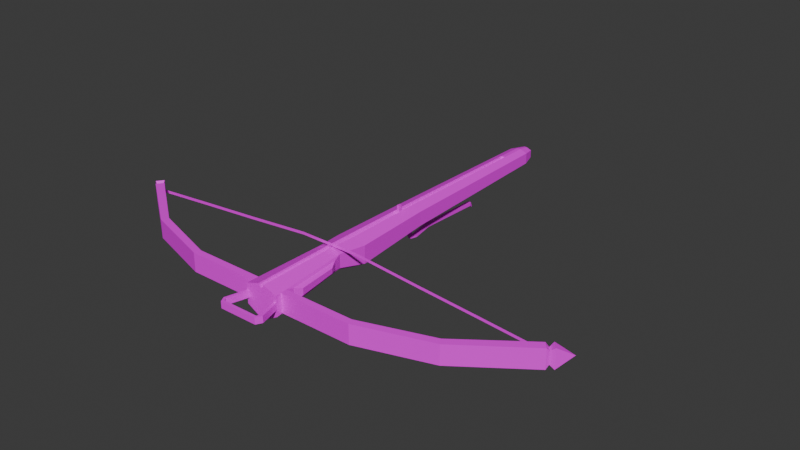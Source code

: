# Source: Crossbow.blend  (saved by Blender 4.2.66; exported with 4.5.12 LTS)
import bpy
from mathutils import Matrix  # noqa: F401  (used for matrix-valued properties, if any)

bpy.ops.wm.read_factory_settings(use_empty=True)
scene = bpy.context.scene
scene.name = 'Scene'

# ---- collections
col_collection = bpy.data.collections.new('Collection'); scene.collection.children.link(col_collection)

# ---- images (referenced by path relative to the original .blend; pixels are not part of the script)
import os
ASSET_DIR = os.environ.get("B2B_ASSET_DIR", "")  # directory of the original .blend (textures are referenced by path, not embedded)
HERE = os.path.dirname(os.path.abspath(__file__))  # packed textures are extracted next to this script under _unpacked/

def load_image(name, relpath, width, height, colorspace="sRGB"):
    """Load a texture the original file referenced (path relative to the .blend, or extracted next to this script)."""
    p = next((c for c in (os.path.join(HERE, relpath), os.path.join(ASSET_DIR, relpath)) if relpath and os.path.exists(c)), "")
    if p:
        img = bpy.data.images.load(p, check_existing=True)
        img.name = name
    else:  # same state as the original file: an image datablock whose file is absent (Cycles renders it pink)
        img = bpy.data.images.new(name, width, height)
        img.source = "FILE"
        img.filepath = "//" + (relpath or name)
    img.colorspace_settings.name = colorspace
    return img
img_material_base_color = load_image('Material Base Color', 'Crossbow.png', 1024, 1024, 'sRGB')

# ---- materials (node trees are filled in below, after node groups)
mat_material = bpy.data.materials.new('Material')
mat_material.alpha_threshold = 0.0
mat_material.use_transparent_shadow = False
mat_material.roughness = 0.5
mat_material.line_color = (0.0, 0.0, 0.0, 1.0)

# ---- material node trees
mat_material.use_nodes = True; mat_material.node_tree.nodes.clear()
_N = mat_material.node_tree.nodes; _L = mat_material.node_tree.links
n0 = _N.new('ShaderNodeOutputMaterial'); n0.name = 'Material Output'; n0.location = (300, 300)
n1 = _N.new('ShaderNodeBsdfPrincipled'); n1.name = 'Principled BSDF'; n1.location = (10, 300)
n1.inputs[3].default_value = 1.45
n2 = _N.new('ShaderNodeTexImage'); n2.name = 'Image Texture'; n2.location = (-280, 260)
n2.image = img_material_base_color
_L.new(n1.outputs[0], n0.inputs[0])
_L.new(n2.outputs[0], n1.inputs[0])
n0.is_active_output = True

# ---- world
world_world = bpy.data.worlds.new('World'); scene.world = world_world
world_world.use_nodes = True; world_world.node_tree.nodes.clear()
_N = world_world.node_tree.nodes; _L = world_world.node_tree.links
n0 = _N.new('ShaderNodeOutputWorld'); n0.name = 'World Output'; n0.location = (300, 300)
n1 = _N.new('ShaderNodeBackground'); n1.name = 'Background'; n1.location = (10, 300)
n1.inputs[0].default_value = (0.05088, 0.05088, 0.05088, 1.0)
_L.new(n1.outputs[0], n0.inputs[0])
n0.is_active_output = True
world_world.color = (0.05088, 0.05088, 0.05088)
world_world.sun_shadow_jitter_overblur = 0.0

# ---- meshes
me_cube = bpy.data.meshes.new('Cube')
me_cube.from_pydata([(1.389, -22.07, 4.232), (-3.351e-09, -22.07, 4.375), (-3.351e-09, 1.0, 4.166), (-3.351e-09, -14.82, 4.344), (0.866, 1.0, 4.17), (1.12, -14.82, 4.316), (0.866, 1.0, 3.17), (1.12, -14.82, 3.023), (-8.882e-16, 1.0, 2.67), (-1.148e-15, -14.82, 2.377), (-0.866, 1.0, 3.17), (-1.12, -14.82, 3.023), (-0.866, 1.0, 4.17), (-1.12, -14.82, 4.316), (1.389, -22.07, 2.628), (-1.424e-15, -22.07, 1.827), (-1.389, -22.07, 2.628), (-1.389, -22.07, 4.232), (1.053, -24.55, 4.4), (-3.351e-09, -24.55, 4.406), (1.053, -24.55, 3.184), (-1.08e-15, -24.55, 2.576), (-1.053, -24.55, 3.184), (-1.053, -24.55, 4.4), (1.515, -31.79, 4.168), (-3.351e-09, -31.79, 4.291), (1.515, -31.79, 2.418), (-1.554e-15, -31.79, 1.544), (-1.515, -31.79, 2.418), (-1.515, -31.79, 4.168), (-0.07405, -15.05, 1.823), (-0.1349, -15.02, 3.324), (-0.07405, -14.64, 1.823), (-0.1349, -14.77, 3.324), (0.06929, -15.05, 1.823), (0.1301, -15.02, 3.324), (0.06929, -14.64, 1.823), (0.1301, -14.77, 3.324), (-0.07405, -15.05, 1.789), (-0.07405, -14.64, 1.819), (0.06929, -15.05, 1.789), (0.06929, -14.64, 1.819), (-0.1488, -14.9, 1.496), (-0.07405, -14.62, 1.792), (0.1441, -14.9, 1.496), (0.06929, -14.62, 1.792), (-0.1488, -14.09, 1.351), (-0.1488, -14.31, 1.674), (0.1441, -14.09, 1.351), (0.1441, -14.31, 1.674), (-0.1488, -12.5, 1.674), (-0.1488, -12.44, 2.007), (0.1441, -12.5, 1.674), (0.1441, -12.44, 2.007), (-0.1488, -6.554, 1.423), (-0.1488, -6.489, 1.757), (0.1441, -6.554, 1.423), (0.1441, -6.489, 1.757), (-0.0844, -6.282, 1.185), (-0.0844, -6.246, 1.371), (0.07964, -6.282, 1.185), (0.07964, -6.246, 1.371), (-0.2775, -22.07, 4.633), (-0.1731, 1.0, 4.42), (-0.2237, -14.82, 4.639), (-0.2104, -24.55, 4.704), (-0.235, -31.79, 4.606), (0.1731, 1.0, 4.42), (0.2237, -14.82, 4.639), (0.2775, -22.07, 4.633), (0.2104, -24.55, 4.704), (0.235, -31.79, 4.606), (-0.1252, 1.0, 4.244), (-0.2008, -22.07, 4.532), (-0.1619, -14.82, 4.427), (-0.1522, -24.55, 4.555), (-0.2191, -31.79, 4.45), (0.1619, -14.82, 4.427), (0.2008, -22.07, 4.532), (0.1522, -24.55, 4.555), (0.2191, -31.79, 4.45), (0.1252, 1.0, 4.244), (-3.351e-09, -1.512, 4.209), (-0.1731, -1.512, 4.463), (0.1731, -1.512, 4.463), (-0.1252, -1.512, 4.287), (0.1252, -1.512, 4.287), (-0.1033, -16.39, 3.656), (-0.1033, -16.39, 5.115), (-0.1033, -16.09, 3.656), (-0.1033, -16.09, 5.115), (0.1123, -16.39, 3.656), (0.1123, -16.39, 5.115), (0.1123, -16.09, 3.656), (0.1123, -16.09, 5.115), (-3.351e-09, -31.24, 4.3), (1.48, -31.24, 4.186), (1.48, -31.24, 2.477), (-1.518e-15, -31.24, 1.623), (-1.48, -31.24, 2.477), (-1.48, -31.24, 4.186), (-0.2331, -31.24, 4.613), (0.2331, -31.24, 4.613), (-0.2139, -31.24, 4.458), (0.2139, -31.24, 4.458), (1.443, -30.67, 4.204), (-1.48e-15, -30.67, 1.704), (-1.443, -30.67, 4.204), (-3.351e-09, -30.67, 4.309), (1.443, -30.67, 2.538), (-1.443, -30.67, 2.538), (-0.2311, -30.67, 4.621), (0.2311, -30.67, 4.621), (-0.2087, -30.67, 4.467), (0.2087, -30.67, 4.467), (7.797, -30.67, 2.538), (7.993, -31.24, 2.477), (-7.797, -30.67, 2.538), (-7.993, -31.24, 2.477), (7.993, -31.24, 4.186), (-7.993, -31.24, 4.186), (7.797, -30.67, 4.204), (-7.797, -30.67, 4.204), (14.02, -28.65, 2.538), (14.37, -29.22, 2.477), (-14.02, -28.65, 2.538), (-14.37, -29.22, 2.477), (14.37, -29.22, 4.186), (-14.37, -29.22, 4.186), (14.02, -28.65, 4.204), (-14.02, -28.65, 4.204), (19.61, -24.52, 2.538), (20.1, -25.09, 2.477), (-19.61, -24.52, 2.538), (-20.1, -25.09, 2.477), (20.1, -25.09, 4.186), (-20.1, -25.09, 4.186), (19.61, -24.52, 4.204), (-19.61, -24.52, 4.204), (1.515, -31.79, 3.002), (1.515, -31.79, 3.585), (-1.515, -31.79, 3.585), (-1.515, -31.79, 3.002), (-1.282, -31.79, 3.002), (-1.276, -31.79, 3.585), (1.251, -31.79, 3.002), (1.252, -31.79, 3.585), (2.013, -33.62, 3.002), (2.013, -33.62, 3.585), (1.748, -33.62, 3.002), (1.75, -33.62, 3.585), (-2.028, -33.63, 3.585), (-2.028, -33.63, 3.002), (-1.795, -33.63, 3.002), (-1.789, -33.63, 3.585), (1.727, -34.15, 3.002), (1.727, -34.15, 3.585), (1.499, -34.15, 3.002), (1.501, -34.15, 3.585), (-1.744, -34.16, 3.585), (-1.744, -34.16, 3.002), (-1.544, -34.16, 3.002), (-1.539, -34.16, 3.585), (-1.664, -33.9, 3.585), (-1.669, -33.9, 3.002), (-1.886, -33.9, 3.002), (-1.886, -33.9, 3.585), (1.87, -33.89, 3.002), (1.624, -33.89, 3.002), (1.87, -33.89, 3.585), (1.625, -33.89, 3.585), (1.499, -34.15, 3.002), (1.501, -34.15, 3.585), (1.87, -33.89, 3.002), (1.624, -33.89, 3.002), (1.87, -33.89, 3.585), (1.625, -33.89, 3.585), (19.89, -24.46, 2.834), (20.2, -24.82, 2.796), (20.2, -24.82, 3.882), (19.89, -24.46, 3.894), (20.06, -24.12, 2.524), (20.56, -24.69, 2.463), (20.56, -24.69, 4.2), (20.06, -24.12, 4.219), (21.39, -23.47, 3.351), (-20.25, -24.79, 3.911), (-20.25, -24.79, 2.766), (-19.92, -24.41, 2.806), (-19.92, -24.41, 3.923), (-20.54, -24.71, 4.18), (-20.54, -24.71, 2.484), (-20.05, -24.14, 2.544), (-20.05, -24.14, 4.198), (-21.59, -23.3, 3.351), (14.2, -24.45, 3.717), (8.512, -24.44, 4.192), (2.825, -24.44, 4.722), (-2.861, -24.43, 4.721), (-8.548, -24.42, 4.189), (-14.23, -24.42, 3.712), (-14.23, -24.42, 3.968), (-8.548, -24.42, 4.443), (-2.861, -24.43, 4.973), (2.825, -24.44, 4.972), (8.512, -24.44, 4.44), (14.2, -24.45, 3.963), (-19.63, -24.41, 3.236), (-19.63, -24.41, 3.493), (19.58, -24.46, 3.486), (19.58, -24.46, 3.242), (0.6066, 2.136, 4.041), (0.6066, 2.136, 3.341), (-6.221e-16, 2.136, 2.991), (-0.6066, 2.136, 3.341), (-0.6066, 2.136, 4.041), (-0.1212, 2.136, 4.217), (0.1212, 2.136, 4.217), (-1.497, -25.86, 3.912), (-1.497, -25.86, 3.46), (1.5, -25.89, 3.463), (1.5, -25.89, 3.906), (1.788, -29.32, 3.835), (-1.79, -29.35, 3.839), (1.788, -29.32, 3.227), (-1.79, -29.35, 3.22), (-1.495, -30.01, 4.022), (-1.495, -30.01, 2.879), (-1.179, -25.21, 3.322), (-1.179, -25.21, 4.156), (1.18, -25.22, 4.153), (1.18, -25.22, 3.323), (1.494, -29.99, 4.019), (1.494, -29.99, 2.882)], [], [(78, 1, 19, 79), (9, 7, 14, 15), (67, 68, 5, 4), (62, 17, 23, 65), (77, 3, 1, 78), (4, 5, 7, 6), (15, 14, 20, 21), (64, 13, 17, 62), (6, 7, 9, 8), (104, 95, 25, 80), (7, 5, 0, 14), (8, 9, 11, 10), (13, 11, 16, 17), (17, 16, 22, 23), (10, 11, 13, 12), (14, 0, 18, 20), (11, 9, 15, 16), (72, 74, 3, 2), (2, 81, 67, 4, 6, 8, 10, 12, 63, 72), (16, 15, 21, 22), (139, 145, 143, 142, 28, 27, 26), (98, 97, 26, 27), (100, 99, 28, 142, 141, 29), (97, 96, 24, 140, 139, 26), (99, 98, 27, 28), (101, 100, 29, 66), (30, 31, 33, 32), (32, 33, 37, 36), (36, 37, 35, 34), (34, 35, 31, 30), (34, 30, 38, 40), (37, 33, 31, 35), (41, 40, 44, 45), (32, 36, 41, 39), (30, 32, 39, 38), (36, 34, 40, 41), (44, 42, 46, 48), (38, 39, 43, 42), (40, 38, 42, 44), (39, 41, 45, 43), (49, 48, 52, 53), (43, 45, 49, 47), (45, 44, 48, 49), (42, 43, 47, 46), (53, 52, 56, 57), (46, 47, 51, 50), (48, 46, 50, 52), (47, 49, 53, 51), (56, 54, 58, 60), (50, 51, 55, 54), (52, 50, 54, 56), (51, 53, 57, 55), (59, 61, 60, 58), (55, 57, 61, 59), (57, 56, 60, 61), (54, 55, 59, 58), (103, 101, 66, 76), (12, 13, 64, 63), (74, 64, 62, 73), (73, 62, 65, 75), (96, 102, 71, 24), (5, 68, 69, 0), (81, 77, 68, 67), (0, 69, 70, 18), (1, 73, 75, 19), (3, 74, 73, 1), (95, 103, 76, 25), (63, 64, 74, 72), (2, 3, 77, 81), (102, 104, 80, 71), (68, 77, 78, 69), (69, 78, 79, 70), (81, 67, 84, 86), (83, 85, 82, 86, 84), (2, 81, 86, 82), (63, 72, 85, 83), (67, 63, 83, 84), (72, 2, 82, 85), (72, 63, 67, 81, 2), (87, 88, 90, 89), (89, 90, 94, 93), (93, 94, 92, 91), (91, 92, 88, 87), (89, 93, 91, 87), (94, 90, 88, 92), (112, 114, 104, 102), (108, 113, 103, 95), (105, 112, 102, 96), (113, 111, 101, 103), (111, 107, 100, 101), (110, 106, 98, 99), (96, 97, 116, 119), (105, 96, 119, 121), (106, 109, 97, 98), (114, 108, 95, 104), (79, 19, 108, 114), (21, 20, 109, 106), (231, 230, 221, 220), (22, 21, 106, 110), (65, 23, 107, 111), (75, 65, 111, 113), (18, 70, 112, 105), (19, 75, 113, 108), (70, 79, 114, 112), (116, 115, 123, 124), (119, 116, 124, 127), (107, 110, 117, 122), (99, 100, 120, 118), (110, 99, 118, 117), (97, 109, 115, 116), (109, 105, 121, 115), (100, 107, 122, 120), (129, 127, 135, 137), (130, 125, 133, 138), (115, 121, 129, 123), (120, 122, 130, 128), (118, 120, 128, 126), (117, 118, 126, 125), (122, 117, 125, 130), (121, 119, 127, 129), (137, 135, 179, 180), (138, 133, 188, 189), (127, 124, 132, 135), (124, 123, 131, 132), (123, 129, 137, 131), (128, 130, 138, 136), (126, 128, 136, 134), (125, 126, 134, 133), (24, 71, 80, 25, 76, 66, 29, 141, 144, 146, 140), (145, 139, 147, 149), (164, 163, 162, 161), (144, 141, 151, 154), (145, 146, 144, 143), (139, 140, 148, 147), (140, 146, 150, 148), (146, 145, 149, 150), (168, 167, 155, 157), (141, 142, 152, 151), (143, 144, 154, 153), (142, 143, 153, 152), (156, 158, 157, 155), (161, 162, 159, 160), (167, 169, 156, 155), (165, 164, 161, 160), (167, 169, 175, 173), (169, 170, 158, 156), (163, 166, 159, 162), (166, 165, 160, 159), (151, 152, 165, 166), (154, 151, 166, 163), (152, 153, 164, 165), (153, 154, 163, 164), (148, 150, 170, 169), (150, 149, 168, 170), (147, 148, 169, 167), (149, 147, 167, 168), (172, 176, 163, 162), (169, 170, 176, 175), (168, 167, 173, 174), (170, 168, 174, 176), (158, 170, 176, 172), (157, 158, 172, 171), (168, 157, 171, 174), (171, 172, 162, 161), (174, 171, 161, 164), (176, 174, 164, 163), (177, 180, 184, 181), (135, 132, 178, 179), (132, 131, 177, 178), (131, 137, 180, 177), (184, 183, 185), (179, 178, 182, 183), (180, 179, 183, 184), (178, 177, 181, 182), (136, 138, 189, 186), (182, 181, 185), (181, 184, 185), (183, 182, 185), (187, 186, 190, 191), (134, 136, 186, 187), (133, 134, 187, 188), (191, 190, 194), (186, 189, 193, 190), (188, 187, 191, 192), (189, 188, 192, 193), (193, 192, 194), (192, 191, 194), (190, 193, 194), (210, 209, 180, 177), (207, 208, 201, 200), (200, 201, 202, 199), (199, 202, 203, 198), (198, 203, 204, 197), (197, 204, 205, 196), (196, 205, 206, 195), (188, 189, 208, 207), (195, 206, 209, 210), (12, 63, 216, 215), (8, 6, 212, 213), (10, 8, 213, 214), (12, 10, 214, 215), (4, 67, 217, 211), (6, 4, 211, 212), (67, 63, 216, 217), (217, 216, 215, 214, 213, 212, 211), (218, 219, 225, 223), (220, 221, 222, 224), (230, 232, 222, 221), (233, 231, 220, 224), (227, 226, 223, 225), (228, 227, 225, 219), (232, 233, 224, 222), (226, 229, 218, 223), (229, 228, 219, 218), (23, 22, 228, 229), (107, 23, 229, 226), (22, 110, 227, 228), (110, 107, 226, 227), (105, 109, 233, 232), (109, 20, 231, 233), (18, 105, 232, 230), (20, 18, 230, 231)])
_uv = me_cube.uv_layers.new(name='UVMap')
_uv.uv.foreach_set('vector', [0.194, 0.4804, 0.1917, 0.4804, 0.1918, 0.4556, 0.1936, 0.4556, 0.1698, 0.4774, 0.1655, 0.4739, 0.1858, 0.4478, 0.1912, 0.4522, 0.1204, 0.6849, 0.1206, 0.6127, 0.1243, 0.6127, 0.1232, 0.6849, 0.1283, 0.4804, 0.1166, 0.4804, 0.1203, 0.4556, 0.1292, 0.4556, 0.1934, 0.553, 0.1916, 0.553, 0.1917, 0.4804, 0.194, 0.4804, 0.1667, 0.383, 0.1698, 0.5414, 0.1569, 0.5416, 0.1568, 0.3831, 0.1912, 0.4522, 0.1858, 0.4478, 0.1938, 0.4398, 0.1979, 0.4431, 0.1288, 0.553, 0.1193, 0.553, 0.1166, 0.4804, 0.1283, 0.4804, 0.1204, 0.5303, 0.1655, 0.4739, 0.1698, 0.4774, 0.1237, 0.533, 0.194, 0.3886, 0.1916, 0.3886, 0.1915, 0.383, 0.194, 0.383, 0.1569, 0.5416, 0.1698, 0.5414, 0.1696, 0.614, 0.1535, 0.6142, 0.1237, 0.533, 0.1698, 0.4774, 0.1732, 0.4803, 0.1264, 0.5353, 0.1736, 0.5414, 0.1866, 0.5415, 0.1898, 0.6141, 0.1737, 0.6139, 0.1737, 0.6139, 0.1898, 0.6141, 0.1839, 0.6389, 0.1717, 0.6388, 0.1867, 0.3831, 0.1866, 0.5415, 0.1736, 0.5414, 0.1767, 0.383, 0.1535, 0.6142, 0.1696, 0.614, 0.1717, 0.6388, 0.1596, 0.639, 0.1732, 0.4803, 0.1698, 0.4774, 0.1912, 0.4522, 0.1954, 0.4558, 0.1902, 0.7115, 0.1903, 0.553, 0.1916, 0.553, 0.1912, 0.7115, 0.1698, 0.5499, 0.1702, 0.5497, 0.1703, 0.5492, 0.1724, 0.5499, 0.1724, 0.5529, 0.1698, 0.5544, 0.1672, 0.5529, 0.1672, 0.5499, 0.1693, 0.5492, 0.1694, 0.5497, 0.1954, 0.4558, 0.1912, 0.4522, 0.1979, 0.4431, 0.2011, 0.4458, 0.1672, 0.5448, 0.168, 0.5448, 0.1756, 0.5448, 0.1763, 0.5448, 0.1763, 0.5465, 0.1717, 0.5492, 0.1672, 0.5465, 0.2179, 0.42, 0.2122, 0.4153, 0.2138, 0.4133, 0.2196, 0.418, 0.1978, 0.5509, 0.1926, 0.5509, 0.1924, 0.5492, 0.1942, 0.5492, 0.196, 0.5492, 0.1977, 0.5492, 0.1979, 0.5421, 0.2031, 0.5421, 0.203, 0.5438, 0.2013, 0.5438, 0.1995, 0.5438, 0.1978, 0.5438, 0.2224, 0.4238, 0.2179, 0.42, 0.2196, 0.418, 0.2242, 0.422, 0.1288, 0.3886, 0.1156, 0.3886, 0.1153, 0.383, 0.1288, 0.383, 0.711, 0.7752, 0.7334, 0.7714, 0.7341, 0.7753, 0.7121, 0.7814, 0.9524, 0.8804, 0.9514, 0.8576, 0.9555, 0.8576, 0.9545, 0.8804, 0.756, 0.7814, 0.7341, 0.7753, 0.7348, 0.7714, 0.7571, 0.7752, 0.9725, 0.8773, 0.9716, 0.8546, 0.9756, 0.8546, 0.9747, 0.8773, 0.9725, 0.8773, 0.9747, 0.8773, 0.9747, 0.8778, 0.9725, 0.8778, 0.1902, 0.5578, 0.1902, 0.5586, 0.1894, 0.5586, 0.1894, 0.5579, 0.756, 0.7813, 0.7576, 0.7753, 0.7616, 0.7784, 0.7564, 0.7818, 0.2051, 0.5616, 0.2055, 0.5616, 0.2055, 0.5616, 0.2051, 0.5616, 0.711, 0.7752, 0.7121, 0.7814, 0.7121, 0.7813, 0.7105, 0.7753, 0.756, 0.7814, 0.7571, 0.7752, 0.7576, 0.7753, 0.756, 0.7813, 0.8452, 0.9018, 0.8409, 0.9018, 0.8404, 0.8897, 0.8448, 0.8897, 0.7105, 0.7753, 0.7121, 0.7813, 0.7117, 0.7818, 0.7065, 0.7784, 0.9725, 0.8778, 0.9747, 0.8778, 0.9758, 0.8823, 0.9714, 0.8823, 0.9524, 0.8805, 0.9545, 0.8805, 0.9545, 0.8809, 0.9524, 0.8809, 0.7573, 0.7867, 0.7615, 0.7908, 0.7522, 0.8136, 0.7471, 0.8136, 0.8472, 0.7714, 0.8493, 0.7714, 0.85, 0.7761, 0.8457, 0.7761, 0.7564, 0.7818, 0.7616, 0.7784, 0.7615, 0.7908, 0.7573, 0.7867, 0.7065, 0.7784, 0.7117, 0.7818, 0.7108, 0.7867, 0.7066, 0.7908, 0.7471, 0.8136, 0.7522, 0.8136, 0.7392, 0.9028, 0.7341, 0.9029, 0.7066, 0.7908, 0.7108, 0.7867, 0.7211, 0.8136, 0.7159, 0.8136, 0.8448, 0.8897, 0.8404, 0.8897, 0.8413, 0.8655, 0.8457, 0.8655, 0.8457, 0.7761, 0.85, 0.7761, 0.8511, 0.8044, 0.8468, 0.8044, 0.8448, 0.7755, 0.8404, 0.7755, 0.8407, 0.7714, 0.8431, 0.7714, 0.7159, 0.8136, 0.7211, 0.8136, 0.7341, 0.9029, 0.7289, 0.9028, 0.8457, 0.8655, 0.8413, 0.8655, 0.8404, 0.7755, 0.8448, 0.7755, 0.8468, 0.8044, 0.8511, 0.8044, 0.85, 0.8946, 0.8457, 0.8945, 0.8567, 0.8674, 0.8592, 0.8674, 0.8592, 0.8702, 0.8567, 0.8702, 0.8558, 0.8615, 0.8602, 0.8615, 0.8592, 0.8674, 0.8567, 0.8674, 0.7341, 0.9029, 0.7392, 0.9028, 0.7419, 0.9075, 0.7391, 0.9075, 0.7289, 0.9028, 0.7341, 0.9029, 0.7291, 0.9075, 0.7262, 0.9075, 0.1966, 0.3886, 0.195, 0.3886, 0.1951, 0.383, 0.1967, 0.383, 0.1213, 0.7115, 0.1193, 0.553, 0.1288, 0.553, 0.1287, 0.7115, 0.1967, 0.553, 0.1945, 0.553, 0.1947, 0.4804, 0.1957, 0.4804, 0.1957, 0.4804, 0.1947, 0.4804, 0.194, 0.4556, 0.1956, 0.4556, 0.1255, 0.5378, 0.1204, 0.5378, 0.1204, 0.5353, 0.1256, 0.5353, 0.1243, 0.6127, 0.1206, 0.6127, 0.1208, 0.5797, 0.1253, 0.5797, 0.1983, 0.7115, 0.1992, 0.553, 0.2013, 0.553, 0.2001, 0.7114, 0.1253, 0.5797, 0.1208, 0.5797, 0.1205, 0.5684, 0.1239, 0.5684, 0.1974, 0.4804, 0.1957, 0.4804, 0.1956, 0.4556, 0.1972, 0.4556, 0.1916, 0.553, 0.1903, 0.553, 0.1901, 0.4804, 0.1917, 0.4804, 0.1916, 0.3886, 0.1899, 0.3886, 0.1898, 0.383, 0.1915, 0.383, 0.1965, 0.7114, 0.1945, 0.553, 0.1967, 0.553, 0.1983, 0.7114, 0.1912, 0.7115, 0.1916, 0.553, 0.1934, 0.553, 0.1926, 0.7115, 0.2, 0.3886, 0.1984, 0.3886, 0.1983, 0.383, 0.1999, 0.383, 0.2013, 0.553, 0.1992, 0.553, 0.1998, 0.4804, 0.2008, 0.4804, 0.2008, 0.4804, 0.1998, 0.4804, 0.1998, 0.4556, 0.2013, 0.4556, 0.2103, 0.5497, 0.2097, 0.5496, 0.2097, 0.5421, 0.2103, 0.5421, 0.1894, 0.5589, 0.1888, 0.5587, 0.1886, 0.5584, 0.1888, 0.558, 0.1894, 0.5578, 0.1853, 0.5545, 0.1857, 0.5545, 0.1857, 0.562, 0.1853, 0.562, 0.1762, 0.5616, 0.1757, 0.5616, 0.1757, 0.554, 0.1762, 0.554, 0.1722, 0.562, 0.1712, 0.562, 0.1712, 0.5544, 0.1722, 0.5544, 0.185, 0.5545, 0.1853, 0.5545, 0.1853, 0.562, 0.185, 0.562, 0.1694, 0.5497, 0.1693, 0.5492, 0.1703, 0.5492, 0.1702, 0.5497, 0.1698, 0.5499, 0.9422, 0.8797, 0.9422, 0.8576, 0.9468, 0.8576, 0.9468, 0.8797, 0.9389, 0.8485, 0.9389, 0.8264, 0.9422, 0.8264, 0.9422, 0.8485, 0.9468, 0.8797, 0.9468, 0.8576, 0.9514, 0.8576, 0.9514, 0.8797, 0.9555, 0.8797, 0.9555, 0.8576, 0.9587, 0.8576, 0.9587, 0.8797, 0.1806, 0.5585, 0.1813, 0.5585, 0.1813, 0.5594, 0.1806, 0.5594, 0.8358, 0.8693, 0.8326, 0.8693, 0.8326, 0.8647, 0.8358, 0.8647, 0.2001, 0.3943, 0.1985, 0.3943, 0.1984, 0.3886, 0.2, 0.3886, 0.1982, 0.3943, 0.1965, 0.3943, 0.1966, 0.3886, 0.1983, 0.3886, 0.1253, 0.5404, 0.1204, 0.5404, 0.1204, 0.5378, 0.1255, 0.5378, 0.1965, 0.3943, 0.195, 0.3943, 0.195, 0.3886, 0.1966, 0.3886, 0.1288, 0.3943, 0.116, 0.3943, 0.1156, 0.3886, 0.1288, 0.3886, 0.2206, 0.4257, 0.2162, 0.4219, 0.2179, 0.42, 0.2224, 0.4238, 0.5619, 0.04348, 0.5754, 0.04358, 0.575, 0.09497, 0.5615, 0.09487, 0.4183, 0.0524, 0.4185, 0.0479, 0.4684, 0.04784, 0.467, 0.05234, 0.2162, 0.4219, 0.2106, 0.4174, 0.2122, 0.4153, 0.2179, 0.42, 0.194, 0.3943, 0.1916, 0.3943, 0.1916, 0.3886, 0.194, 0.3886, 0.1936, 0.4556, 0.1918, 0.4556, 0.1916, 0.3943, 0.194, 0.3943, 0.1979, 0.4431, 0.1938, 0.4398, 0.2106, 0.4174, 0.2162, 0.4219, 0.5295, 0.07505, 0.5421, 0.07492, 0.5381, 0.08519, 0.5314, 0.08526, 0.2011, 0.4458, 0.1979, 0.4431, 0.2162, 0.4219, 0.2206, 0.4257, 0.1292, 0.4556, 0.1203, 0.4556, 0.116, 0.3943, 0.1288, 0.3943, 0.1956, 0.4556, 0.194, 0.4556, 0.195, 0.3943, 0.1965, 0.3943, 0.1239, 0.5684, 0.1205, 0.5684, 0.1204, 0.5404, 0.1253, 0.5404, 0.1972, 0.4556, 0.1956, 0.4556, 0.1965, 0.3943, 0.1982, 0.3943, 0.2013, 0.4556, 0.1998, 0.4556, 0.1985, 0.3943, 0.2001, 0.3943, 0.5215, 0.04392, 0.5197, 0.04832, 0.4725, 0.0298, 0.4733, 0.02462, 0.5615, 0.09487, 0.575, 0.09497, 0.575, 0.1453, 0.5615, 0.1452, 0.5535, 0.0959, 0.5496, 0.0959, 0.5496, 0.08104, 0.5535, 0.08104, 0.5754, 0.04358, 0.5889, 0.04348, 0.5893, 0.09487, 0.5758, 0.09497, 0.5748, 0.09404, 0.578, 0.0908, 0.6168, 0.123, 0.6127, 0.1255, 0.5603, 0.07615, 0.5576, 0.07976, 0.5197, 0.04832, 0.5215, 0.04392, 0.5496, 0.1026, 0.5535, 0.1026, 0.5535, 0.1175, 0.5496, 0.1175, 0.5776, 0.03298, 0.5779, 0.03748, 0.5292, 0.03735, 0.5276, 0.03285, 0.5148, 0.06818, 0.5174, 0.06368, 0.5615, 0.09624, 0.5577, 0.1007, 0.5535, 0.06646, 0.5496, 0.06646, 0.5494, 0.05333, 0.5533, 0.05333, 0.5496, 0.1175, 0.5535, 0.1175, 0.5535, 0.132, 0.5496, 0.132, 0.5276, 0.03285, 0.5292, 0.03735, 0.4814, 0.05313, 0.4787, 0.04862, 0.5758, 0.09497, 0.5893, 0.09487, 0.5893, 0.1452, 0.5758, 0.1453, 0.6127, 0.1255, 0.6168, 0.123, 0.6448, 0.1669, 0.6397, 0.1686, 0.5535, 0.08104, 0.5496, 0.08104, 0.5496, 0.06646, 0.5535, 0.06646, 0.467, 0.05234, 0.4684, 0.04784, 0.5174, 0.06368, 0.5148, 0.06818, 0.5447, 0.1207, 0.5492, 0.1211, 0.5471, 0.1236, 0.5442, 0.1233, 0.5533, 0.05333, 0.5494, 0.05333, 0.55, 0.05259, 0.5526, 0.05259, 0.5615, 0.1452, 0.575, 0.1453, 0.5754, 0.1906, 0.5619, 0.1905, 0.4733, 0.02462, 0.4725, 0.0298, 0.4185, 0.02733, 0.4184, 0.02146, 0.5496, 0.132, 0.5535, 0.132, 0.5533, 0.145, 0.5494, 0.145, 0.4787, 0.04862, 0.4814, 0.05313, 0.4385, 0.08563, 0.4347, 0.08112, 0.5758, 0.1453, 0.5893, 0.1452, 0.5889, 0.1903, 0.5754, 0.1904, 0.6397, 0.1686, 0.6448, 0.1669, 0.6582, 0.2204, 0.6523, 0.2214, 0.1672, 0.5412, 0.171, 0.5399, 0.1711, 0.5404, 0.1717, 0.5409, 0.1724, 0.5404, 0.1724, 0.5399, 0.1763, 0.5413, 0.1763, 0.543, 0.1756, 0.543, 0.168, 0.543, 0.1672, 0.543, 0.7879, 0.8422, 0.7918, 0.8427, 0.7963, 0.871, 0.7924, 0.8706, 0.1824, 0.5522, 0.1807, 0.5521, 0.1807, 0.5513, 0.1825, 0.5514, 0.8887, 0.8363, 0.8866, 0.8391, 0.8597, 0.8286, 0.8618, 0.8258, 0.168, 0.5448, 0.168, 0.543, 0.1756, 0.543, 0.1756, 0.5448, 0.9243, 0.7907, 0.9331, 0.7907, 0.9326, 0.8184, 0.9238, 0.8184, 0.8001, 0.878, 0.7963, 0.8784, 0.8007, 0.8502, 0.8046, 0.8498, 0.7818, 0.8761, 0.7729, 0.8761, 0.773, 0.8483, 0.7818, 0.8483, 0.7901, 0.8743, 0.7938, 0.8747, 0.7912, 0.8785, 0.7879, 0.8781, 0.9063, 0.818, 0.8975, 0.818, 0.8974, 0.7903, 0.9062, 0.7903, 0.8385, 0.8647, 0.8297, 0.8646, 0.8294, 0.8368, 0.8382, 0.8369, 0.8096, 0.8288, 0.8075, 0.826, 0.8344, 0.8157, 0.8365, 0.8185, 0.866, 0.8615, 0.8694, 0.8615, 0.8695, 0.8703, 0.866, 0.8703, 0.9599, 0.7853, 0.951, 0.7853, 0.951, 0.7822, 0.9599, 0.7822, 0.924, 0.8224, 0.9328, 0.8224, 0.9329, 0.8264, 0.9241, 0.8264, 0.8385, 0.8144, 0.8366, 0.8118, 0.8387, 0.8079, 0.8404, 0.8103, 0.1509, 0.5399, 0.1509, 0.5399, 0.1509, 0.5399, 0.1509, 0.5399, 0.8021, 0.846, 0.7985, 0.8464, 0.7963, 0.8426, 0.7996, 0.8422, 0.8597, 0.8219, 0.8577, 0.8246, 0.8558, 0.8205, 0.8576, 0.8181, 0.9063, 0.7862, 0.8974, 0.7862, 0.8975, 0.7822, 0.9063, 0.7822, 0.9062, 0.7903, 0.8974, 0.7903, 0.8974, 0.7862, 0.9063, 0.7862, 0.8618, 0.8258, 0.8597, 0.8286, 0.8577, 0.8246, 0.8597, 0.8219, 0.8365, 0.8185, 0.8344, 0.8157, 0.8366, 0.8118, 0.8385, 0.8144, 0.8382, 0.8369, 0.8294, 0.8368, 0.8295, 0.8328, 0.8384, 0.8329, 0.8046, 0.8498, 0.8007, 0.8502, 0.7985, 0.8464, 0.8021, 0.846, 0.7818, 0.8483, 0.773, 0.8483, 0.7729, 0.8443, 0.7818, 0.8443, 0.9238, 0.8184, 0.9326, 0.8184, 0.9328, 0.8224, 0.924, 0.8224, 0.7924, 0.8706, 0.7963, 0.871, 0.7938, 0.8747, 0.7901, 0.8743, 0.8844, 0.7822, 0.8887, 0.7831, 0.8597, 0.8219, 0.8576, 0.8181, 0.1509, 0.5399, 0.1509, 0.5399, 0.1509, 0.5399, 0.1509, 0.5399, 0.1509, 0.5399, 0.1509, 0.5399, 0.1509, 0.5399, 0.1509, 0.5399, 0.1509, 0.5399, 0.1509, 0.5399, 0.1509, 0.5399, 0.1509, 0.5399, 0.1509, 0.5399, 0.1509, 0.5399, 0.1509, 0.5399, 0.1509, 0.5399, 0.1509, 0.5399, 0.1509, 0.5399, 0.1509, 0.5399, 0.1509, 0.5399, 0.1509, 0.5399, 0.1509, 0.5399, 0.1509, 0.5399, 0.1509, 0.5399, 0.9599, 0.8314, 0.951, 0.8314, 0.951, 0.7853, 0.9599, 0.7853, 0.8075, 0.7723, 0.8118, 0.7714, 0.8387, 0.8079, 0.8366, 0.8118, 0.951, 0.8321, 0.9422, 0.8321, 0.9422, 0.7822, 0.951, 0.7823, 0.5336, 0.1187, 0.5336, 0.1103, 0.5363, 0.1077, 0.5363, 0.1211, 0.5492, 0.1211, 0.5492, 0.1346, 0.5471, 0.1321, 0.5471, 0.1236, 0.4184, 0.02146, 0.4185, 0.02733, 0.4162, 0.02607, 0.4161, 0.02234, 0.5494, 0.145, 0.5533, 0.145, 0.5526, 0.1457, 0.5501, 0.1457, 0.4621, 0.1271, 0.4562, 0.1261, 0.4621, 0.117, 0.4907, 0.1237, 0.4907, 0.1323, 0.4878, 0.135, 0.4878, 0.1213, 0.4608, 0.1301, 0.4571, 0.1296, 0.4562, 0.1261, 0.4621, 0.1271, 0.4161, 0.02234, 0.4162, 0.02607, 0.4138, 0.02754, 0.4137, 0.02157, 0.4347, 0.08112, 0.4385, 0.08563, 0.4356, 0.08648, 0.433, 0.08346, 0.4137, 0.02157, 0.4138, 0.02754, 0.4016, 0.02422, 0.4915, 0.1213, 0.4801, 0.1142, 0.4915, 0.109, 0.5166, 0.1183, 0.5053, 0.126, 0.5053, 0.1143, 0.5625, 0.1338, 0.5625, 0.1248, 0.5648, 0.1227, 0.5648, 0.1361, 0.5595, 0.1359, 0.5595, 0.1225, 0.5618, 0.1247, 0.5618, 0.1337, 0.6523, 0.2214, 0.6582, 0.2204, 0.6572, 0.2227, 0.6533, 0.2234, 0.5224, 0.1211, 0.5224, 0.1077, 0.5336, 0.1144, 0.5354, 0.1234, 0.5324, 0.1235, 0.5303, 0.1212, 0.5347, 0.1211, 0.6533, 0.2234, 0.6572, 0.2227, 0.6589, 0.2249, 0.653, 0.2259, 0.5324, 0.1235, 0.5324, 0.1322, 0.5303, 0.1343, 0.5303, 0.1212, 0.5486, 0.1077, 0.5486, 0.1207, 0.5364, 0.1145, 0.653, 0.2259, 0.6589, 0.2249, 0.657, 0.238, 0.5166, 0.1157, 0.5223, 0.1143, 0.5223, 0.1293, 0.2473, 0.5589, 0.248, 0.5589, 0.2492, 0.5598, 0.246, 0.5598, 0.8853, 0.7931, 0.8858, 0.7931, 0.8868, 0.804, 0.8863, 0.804, 0.8863, 0.804, 0.8868, 0.804, 0.8877, 0.8156, 0.8872, 0.8156, 0.8872, 0.8156, 0.8877, 0.8156, 0.8888, 0.8271, 0.8883, 0.8271, 0.8883, 0.8271, 0.8888, 0.8271, 0.8888, 0.8387, 0.8883, 0.8387, 0.8883, 0.8387, 0.8888, 0.8387, 0.8877, 0.8503, 0.8872, 0.8503, 0.8872, 0.8503, 0.8877, 0.8503, 0.8868, 0.8618, 0.8863, 0.8618, 0.1318, 0.383, 0.143, 0.383, 0.1387, 0.3859, 0.1361, 0.3859, 0.8863, 0.8618, 0.8868, 0.8618, 0.8858, 0.8728, 0.8853, 0.8728, 0.5225, 0.07959, 0.5282, 0.07959, 0.5282, 0.08847, 0.5242, 0.08847, 0.5716, 0.08342, 0.5715, 0.07594, 0.5804, 0.07758, 0.5804, 0.08282, 0.5715, 0.08908, 0.5716, 0.08342, 0.5804, 0.08282, 0.5804, 0.08678, 0.5517, 0.09512, 0.544, 0.09512, 0.5452, 0.08626, 0.5506, 0.08626, 0.5097, 0.09523, 0.5048, 0.09522, 0.504, 0.08639, 0.5075, 0.0864, 0.5578, 0.08589, 0.5656, 0.08589, 0.5645, 0.09478, 0.5591, 0.09478, 0.5048, 0.09522, 0.5021, 0.09523, 0.5022, 0.0864, 0.504, 0.08639, 0.5182, 0.09193, 0.5177, 0.09193, 0.5205, 0.09075, 0.5297, 0.09189, 0.5277, 0.09405, 0.5263, 0.09638, 0.5233, 0.09739, 0.5531, 0.08454, 0.5599, 0.08461, 0.5631, 0.1374, 0.5537, 0.1373, 0.5314, 0.08526, 0.5381, 0.08519, 0.5374, 0.1371, 0.5282, 0.1372, 0.5901, 0.1469, 0.5901, 0.07454, 0.5944, 0.08455, 0.5934, 0.1366, 0.5786, 0.1471, 0.5786, 0.07454, 0.5833, 0.08495, 0.5844, 0.137, 0.5681, 0.1475, 0.5508, 0.1473, 0.5537, 0.1373, 0.5631, 0.1374, 0.5131, 0.07548, 0.5131, 0.1486, 0.5089, 0.1388, 0.5096, 0.08569, 0.5405, 0.1472, 0.5233, 0.1474, 0.5282, 0.1372, 0.5374, 0.1371, 0.5844, 0.1475, 0.5844, 0.07454, 0.5893, 0.08485, 0.5901, 0.1379, 0.5494, 0.07459, 0.562, 0.07473, 0.5599, 0.08461, 0.5531, 0.08454, 0.1717, 0.6388, 0.1839, 0.6389, 0.1825, 0.6455, 0.1741, 0.6454, 0.1731, 0.7001, 0.1717, 0.6388, 0.1741, 0.6454, 0.175, 0.6935, 0.1839, 0.6389, 0.1898, 0.7002, 0.1864, 0.6936, 0.1825, 0.6455, 0.1898, 0.7002, 0.1731, 0.7001, 0.175, 0.6935, 0.1864, 0.6936, 0.1702, 0.7002, 0.1535, 0.7003, 0.1569, 0.6936, 0.1682, 0.6934, 0.1535, 0.7003, 0.1596, 0.639, 0.161, 0.6457, 0.1569, 0.6936, 0.1717, 0.6388, 0.1702, 0.7002, 0.1682, 0.6934, 0.1693, 0.6456, 0.1596, 0.639, 0.1717, 0.6388, 0.1693, 0.6456, 0.161, 0.6457])
me_cube.materials.append(mat_material)
me_cube.use_mirror_vertex_groups = False
me_cube.update()

# ---- objects
ob_cube = bpy.data.objects.new('Cube', me_cube)

# ---- transforms, parenting, visibility, modifiers, constraints
ob_cube.location = (0.0, 0.0, 0.0)
ob_cube.lock_rotations_4d = False
ob_cube.empty_display_type = 'ARROWS'
ob_cube.lineart.crease_threshold = 0.0

# ---- collection membership
col_collection.objects.link(ob_cube)

# ---- scene / render settings (as saved in the file)
scene.frame_start = 1; scene.frame_end = 250; scene.frame_set(1)
scene.render.engine = 'BLENDER_EEVEE_NEXT'
bpy.context.view_layer.update()

# ---- added for rendering (the .blend has no active camera and no usable light): camera, sun
cam_auto = bpy.data.cameras.new('AutoCamera')
cam_auto.lens = 50.0
cam_auto.sensor_width = 36.0
cam_auto.clip_end = 1000.0
ob_auto_camera = bpy.data.objects.new('AutoCamera', cam_auto)
scene.collection.objects.link(ob_auto_camera)
ob_auto_camera.location = (52.078, -78.6245, 44.8911)
ob_auto_camera.rotation_euler = (1.09748, -7.21219e-08, 0.694738)
scene.camera = ob_auto_camera
light_auto_sun = bpy.data.lights.new('AutoSun', 'SUN')
light_auto_sun.energy = 3.0
light_auto_sun.angle = 0.0523599
ob_auto_sun = bpy.data.objects.new('AutoSun', light_auto_sun)
scene.collection.objects.link(ob_auto_sun)
ob_auto_sun.rotation_euler = (0.872665, 0.174533, 0.523599)
bpy.context.view_layer.update()
